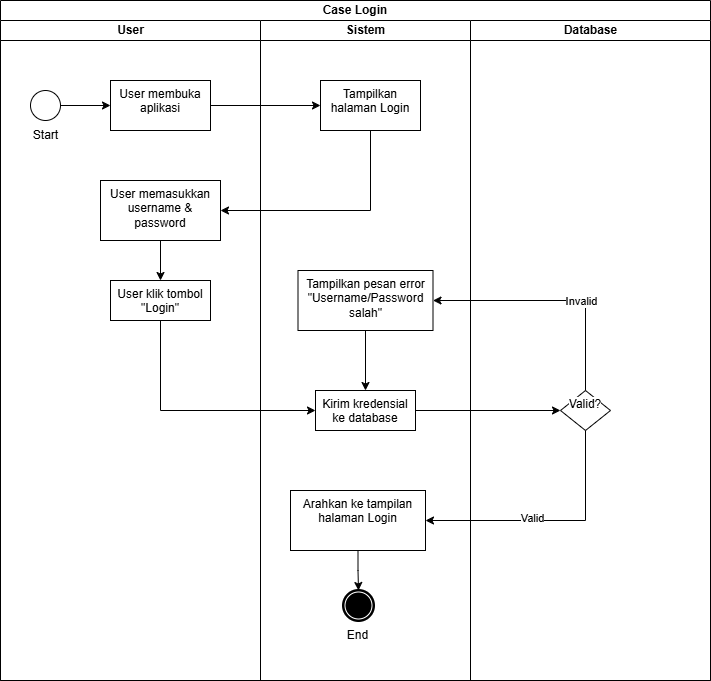

The diagram above was exported from draw.io. Its source (the exported page's mxGraphModel, read from the mxfile embedded in the PNG):
<mxGraphModel dx="1243" dy="453" grid="1" gridSize="10" guides="1" tooltips="1" connect="1" arrows="1" fold="1" page="1" pageScale="1" pageWidth="850" pageHeight="1100" math="0" shadow="0">
  <root>
    <mxCell id="0" />
    <mxCell id="1" parent="0" />
    <mxCell id="9p3aV3RoEdp6cupAfTy2-1" value="Case Login" style="swimlane;html=1;childLayout=stackLayout;resizeParent=1;resizeParentMax=0;startSize=20;whiteSpace=wrap;" parent="1" vertex="1">
      <mxGeometry x="50" y="50" width="710" height="680" as="geometry" />
    </mxCell>
    <mxCell id="9p3aV3RoEdp6cupAfTy2-2" value="User" style="swimlane;html=1;startSize=20;" parent="9p3aV3RoEdp6cupAfTy2-1" vertex="1">
      <mxGeometry y="20" width="260" height="660" as="geometry" />
    </mxCell>
    <mxCell id="9p3aV3RoEdp6cupAfTy2-5" value="" style="points=[[0.145,0.145,0],[0.5,0,0],[0.855,0.145,0],[1,0.5,0],[0.855,0.855,0],[0.5,1,0],[0.145,0.855,0],[0,0.5,0]];shape=mxgraph.bpmn.event;html=1;verticalLabelPosition=bottom;labelBackgroundColor=#ffffff;verticalAlign=top;align=center;perimeter=ellipsePerimeter;outlineConnect=0;aspect=fixed;outline=standard;symbol=general;" parent="9p3aV3RoEdp6cupAfTy2-2" vertex="1">
      <mxGeometry x="30" y="70" width="30" height="30" as="geometry" />
    </mxCell>
    <mxCell id="9p3aV3RoEdp6cupAfTy2-8" value="Start" style="text;html=1;align=center;verticalAlign=middle;resizable=0;points=[];autosize=1;strokeColor=none;fillColor=none;" parent="9p3aV3RoEdp6cupAfTy2-2" vertex="1">
      <mxGeometry x="20" y="100" width="50" height="30" as="geometry" />
    </mxCell>
    <mxCell id="9p3aV3RoEdp6cupAfTy2-6" value="User membuka aplikasi" style="whiteSpace=wrap;html=1;verticalAlign=top;labelBackgroundColor=#ffffff;" parent="9p3aV3RoEdp6cupAfTy2-2" vertex="1">
      <mxGeometry x="110" y="60" width="100" height="50" as="geometry" />
    </mxCell>
    <mxCell id="9p3aV3RoEdp6cupAfTy2-7" value="" style="edgeStyle=orthogonalEdgeStyle;rounded=0;orthogonalLoop=1;jettySize=auto;html=1;" parent="9p3aV3RoEdp6cupAfTy2-2" source="9p3aV3RoEdp6cupAfTy2-5" target="9p3aV3RoEdp6cupAfTy2-6" edge="1">
      <mxGeometry relative="1" as="geometry" />
    </mxCell>
    <mxCell id="9p3aV3RoEdp6cupAfTy2-14" value="" style="edgeStyle=orthogonalEdgeStyle;rounded=0;orthogonalLoop=1;jettySize=auto;html=1;" parent="9p3aV3RoEdp6cupAfTy2-2" source="9p3aV3RoEdp6cupAfTy2-11" target="9p3aV3RoEdp6cupAfTy2-13" edge="1">
      <mxGeometry relative="1" as="geometry" />
    </mxCell>
    <mxCell id="9p3aV3RoEdp6cupAfTy2-11" value="User memasukkan username &amp;amp; password" style="whiteSpace=wrap;html=1;verticalAlign=top;labelBackgroundColor=#ffffff;" parent="9p3aV3RoEdp6cupAfTy2-2" vertex="1">
      <mxGeometry x="100" y="160" width="120" height="60" as="geometry" />
    </mxCell>
    <mxCell id="9p3aV3RoEdp6cupAfTy2-13" value="User klik tombol &quot;Login&quot;" style="whiteSpace=wrap;html=1;verticalAlign=top;labelBackgroundColor=#ffffff;" parent="9p3aV3RoEdp6cupAfTy2-2" vertex="1">
      <mxGeometry x="110" y="260" width="100" height="40" as="geometry" />
    </mxCell>
    <mxCell id="9p3aV3RoEdp6cupAfTy2-3" value="Sistem" style="swimlane;html=1;startSize=20;" parent="9p3aV3RoEdp6cupAfTy2-1" vertex="1">
      <mxGeometry x="260" y="20" width="210" height="660" as="geometry" />
    </mxCell>
    <mxCell id="9p3aV3RoEdp6cupAfTy2-9" value="Tampilkan halaman Login" style="whiteSpace=wrap;html=1;verticalAlign=top;labelBackgroundColor=#ffffff;" parent="9p3aV3RoEdp6cupAfTy2-3" vertex="1">
      <mxGeometry x="60" y="60" width="100" height="50" as="geometry" />
    </mxCell>
    <mxCell id="9p3aV3RoEdp6cupAfTy2-17" value="Kirim kredensial ke database" style="whiteSpace=wrap;html=1;verticalAlign=top;labelBackgroundColor=#ffffff;" parent="9p3aV3RoEdp6cupAfTy2-3" vertex="1">
      <mxGeometry x="55" y="370" width="100" height="40" as="geometry" />
    </mxCell>
    <mxCell id="9p3aV3RoEdp6cupAfTy2-23" value="Arahkan ke tampilan halaman Login" style="whiteSpace=wrap;html=1;verticalAlign=top;labelBackgroundColor=#ffffff;" parent="9p3aV3RoEdp6cupAfTy2-3" vertex="1">
      <mxGeometry x="30" y="470" width="135" height="60" as="geometry" />
    </mxCell>
    <mxCell id="9p3aV3RoEdp6cupAfTy2-47" value="" style="points=[[0.145,0.145,0],[0.5,0,0],[0.855,0.145,0],[1,0.5,0],[0.855,0.855,0],[0.5,1,0],[0.145,0.855,0],[0,0.5,0]];shape=mxgraph.bpmn.event;html=1;verticalLabelPosition=bottom;labelBackgroundColor=#ffffff;verticalAlign=top;align=center;perimeter=ellipsePerimeter;outlineConnect=0;aspect=fixed;outline=end;symbol=terminate;" parent="9p3aV3RoEdp6cupAfTy2-3" vertex="1">
      <mxGeometry x="83" y="570" width="30" height="30" as="geometry" />
    </mxCell>
    <mxCell id="9p3aV3RoEdp6cupAfTy2-48" style="edgeStyle=orthogonalEdgeStyle;rounded=0;orthogonalLoop=1;jettySize=auto;html=1;exitX=0.5;exitY=1;exitDx=0;exitDy=0;entryX=0.5;entryY=0;entryDx=0;entryDy=0;entryPerimeter=0;" parent="9p3aV3RoEdp6cupAfTy2-3" source="9p3aV3RoEdp6cupAfTy2-23" target="9p3aV3RoEdp6cupAfTy2-47" edge="1">
      <mxGeometry relative="1" as="geometry" />
    </mxCell>
    <mxCell id="9p3aV3RoEdp6cupAfTy2-49" value="End" style="text;html=1;align=center;verticalAlign=middle;resizable=0;points=[];autosize=1;strokeColor=none;fillColor=none;" parent="9p3aV3RoEdp6cupAfTy2-3" vertex="1">
      <mxGeometry x="77" y="600" width="40" height="30" as="geometry" />
    </mxCell>
    <mxCell id="jwXUAvWVtHRfY7YeWnpB-1" style="edgeStyle=orthogonalEdgeStyle;rounded=0;orthogonalLoop=1;jettySize=auto;html=1;exitX=0.5;exitY=1;exitDx=0;exitDy=0;entryX=0.5;entryY=0;entryDx=0;entryDy=0;" parent="9p3aV3RoEdp6cupAfTy2-3" source="9p3aV3RoEdp6cupAfTy2-21" target="9p3aV3RoEdp6cupAfTy2-17" edge="1">
      <mxGeometry relative="1" as="geometry" />
    </mxCell>
    <mxCell id="9p3aV3RoEdp6cupAfTy2-21" value="Tampilkan pesan error &quot;Username/Password salah&quot;" style="whiteSpace=wrap;html=1;verticalAlign=top;labelBackgroundColor=#ffffff;" parent="9p3aV3RoEdp6cupAfTy2-3" vertex="1">
      <mxGeometry x="37.5" y="250" width="135" height="60" as="geometry" />
    </mxCell>
    <mxCell id="9p3aV3RoEdp6cupAfTy2-4" value="Database" style="swimlane;html=1;startSize=20;" parent="9p3aV3RoEdp6cupAfTy2-1" vertex="1">
      <mxGeometry x="470" y="20" width="240" height="660" as="geometry" />
    </mxCell>
    <mxCell id="9p3aV3RoEdp6cupAfTy2-19" value="Valid?" style="rhombus;whiteSpace=wrap;html=1;verticalAlign=top;labelBackgroundColor=#ffffff;" parent="9p3aV3RoEdp6cupAfTy2-4" vertex="1">
      <mxGeometry x="90" y="370" width="50" height="40" as="geometry" />
    </mxCell>
    <mxCell id="9p3aV3RoEdp6cupAfTy2-10" value="" style="edgeStyle=orthogonalEdgeStyle;rounded=0;orthogonalLoop=1;jettySize=auto;html=1;" parent="9p3aV3RoEdp6cupAfTy2-1" source="9p3aV3RoEdp6cupAfTy2-6" target="9p3aV3RoEdp6cupAfTy2-9" edge="1">
      <mxGeometry relative="1" as="geometry" />
    </mxCell>
    <mxCell id="9p3aV3RoEdp6cupAfTy2-12" value="" style="edgeStyle=orthogonalEdgeStyle;rounded=0;orthogonalLoop=1;jettySize=auto;html=1;" parent="9p3aV3RoEdp6cupAfTy2-1" source="9p3aV3RoEdp6cupAfTy2-9" target="9p3aV3RoEdp6cupAfTy2-11" edge="1">
      <mxGeometry relative="1" as="geometry">
        <Array as="points">
          <mxPoint x="370" y="210" />
        </Array>
      </mxGeometry>
    </mxCell>
    <mxCell id="9p3aV3RoEdp6cupAfTy2-18" value="" style="edgeStyle=orthogonalEdgeStyle;rounded=0;orthogonalLoop=1;jettySize=auto;html=1;" parent="9p3aV3RoEdp6cupAfTy2-1" source="9p3aV3RoEdp6cupAfTy2-13" target="9p3aV3RoEdp6cupAfTy2-17" edge="1">
      <mxGeometry relative="1" as="geometry">
        <Array as="points">
          <mxPoint x="160" y="410" />
        </Array>
      </mxGeometry>
    </mxCell>
    <mxCell id="9p3aV3RoEdp6cupAfTy2-20" value="" style="edgeStyle=orthogonalEdgeStyle;rounded=0;orthogonalLoop=1;jettySize=auto;html=1;" parent="9p3aV3RoEdp6cupAfTy2-1" source="9p3aV3RoEdp6cupAfTy2-17" target="9p3aV3RoEdp6cupAfTy2-19" edge="1">
      <mxGeometry relative="1" as="geometry" />
    </mxCell>
    <mxCell id="9p3aV3RoEdp6cupAfTy2-24" value="" style="edgeStyle=orthogonalEdgeStyle;rounded=0;orthogonalLoop=1;jettySize=auto;html=1;" parent="9p3aV3RoEdp6cupAfTy2-1" source="9p3aV3RoEdp6cupAfTy2-19" target="9p3aV3RoEdp6cupAfTy2-23" edge="1">
      <mxGeometry relative="1" as="geometry">
        <Array as="points">
          <mxPoint x="585" y="520" />
        </Array>
      </mxGeometry>
    </mxCell>
    <mxCell id="9p3aV3RoEdp6cupAfTy2-51" value="Valid" style="edgeLabel;html=1;align=center;verticalAlign=middle;resizable=0;points=[];" parent="9p3aV3RoEdp6cupAfTy2-24" vertex="1" connectable="0">
      <mxGeometry x="0.1507" y="-3" relative="1" as="geometry">
        <mxPoint as="offset" />
      </mxGeometry>
    </mxCell>
    <mxCell id="9p3aV3RoEdp6cupAfTy2-22" value="" style="edgeStyle=orthogonalEdgeStyle;rounded=0;orthogonalLoop=1;jettySize=auto;html=1;" parent="9p3aV3RoEdp6cupAfTy2-1" source="9p3aV3RoEdp6cupAfTy2-19" target="9p3aV3RoEdp6cupAfTy2-21" edge="1">
      <mxGeometry relative="1" as="geometry">
        <Array as="points">
          <mxPoint x="585" y="300" />
        </Array>
      </mxGeometry>
    </mxCell>
    <mxCell id="9p3aV3RoEdp6cupAfTy2-52" value="Invalid" style="edgeLabel;html=1;align=center;verticalAlign=middle;resizable=0;points=[];" parent="9p3aV3RoEdp6cupAfTy2-22" vertex="1" connectable="0">
      <mxGeometry x="-0.2159" relative="1" as="geometry">
        <mxPoint as="offset" />
      </mxGeometry>
    </mxCell>
  </root>
</mxGraphModel>